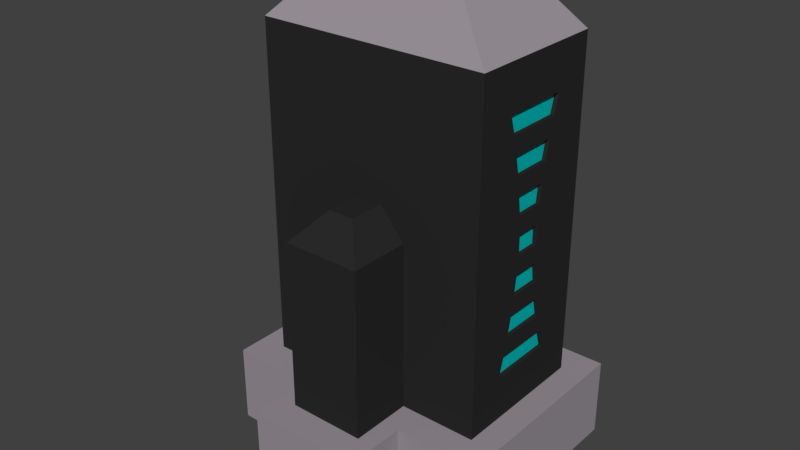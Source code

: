 # Source: PrintDrivePort.blend  (saved by Blender 2.79.0; exported with 4.5.12 LTS)
import bpy
from mathutils import Matrix  # noqa: F401  (used for matrix-valued properties, if any)

bpy.ops.wm.read_factory_settings(use_empty=True)
scene = bpy.context.scene
scene.name = 'Scene'

# ---- collections
col_collection_1 = bpy.data.collections.new('Collection 1'); scene.collection.children.link(col_collection_1)

# ---- materials (node trees are filled in below, after node groups)
mat_metal = bpy.data.materials.new('Metal')
mat_metal.alpha_threshold = 0.0
mat_metal.use_transparent_shadow = False
mat_metal.diffuse_color = (0.3264, 0.2929, 0.3243, 1.0)
mat_metal.roughness = 0.5
mat_rubber = bpy.data.materials.new('Rubber')
mat_rubber.alpha_threshold = 0.0
mat_rubber.use_transparent_shadow = False
mat_rubber.diffuse_color = (0.02365, 0.02365, 0.02365, 1.0)
mat_rubber.roughness = 0.5
mat_energy = bpy.data.materials.new('Energy')
mat_energy.alpha_threshold = 0.0
mat_energy.use_transparent_shadow = False
mat_energy.diffuse_color = (0.0, 0.4969, 0.4843, 1.0)
mat_energy.roughness = 0.5

# ---- material node trees

# ---- world
world_world = bpy.data.worlds.new('World'); scene.world = world_world
world_world.color = (0.05088, 0.05088, 0.05088)
world_world.use_sun_shadow = False
world_world.sun_shadow_jitter_overblur = 0.0
world_world.cycles.sampling_method = 'MANUAL'

# ---- meshes
me_cube = bpy.data.meshes.new('Cube')
me_cube.from_pydata([(0.139, -0.05306, -0.001147), (0.139, 0.05306, -0.001147), (-0.139, 0.05306, -0.001147), (-0.139, -0.05306, -0.001147), (-0.09931, -0.05306, -0.001147), (-0.05959, -0.05306, -0.001147), (-0.01986, -0.05306, -0.001147), (0.01986, -0.05306, -0.001147), (0.05959, -0.05306, -0.001147), (0.09931, -0.05306, -0.001147), (-0.09931, -0.03534, -0.001147), (0.01986, -0.03534, -0.001147), (0.05959, -0.03534, -0.001147), (0.09931, -0.03534, -0.001147), (0.09931, 0.05306, -0.001147), (0.05959, 0.05306, -0.001147), (0.01986, 0.05306, -0.001147), (-0.01986, 0.05306, -0.001147), (-0.05959, 0.05306, -0.001147), (-0.09931, 0.05306, -0.001147), (0.09931, 0.03316, -0.001147), (-0.05959, 0.03316, -0.001147), (-0.2194, -0.1374, -0.001147), (-0.2194, 0.1374, -0.001147), (0.2194, 0.1374, -0.001147), (0.2194, -0.1374, -0.001147), (0.139, -0.05306, -0.2742), (0.139, 0.05306, -0.2742), (-0.09931, 0.05306, -0.2742), (-0.139, 0.05306, -0.2742), (-0.139, -0.05306, -0.2742), (0.09931, -0.05306, -0.2742), (-0.09931, -0.05306, -0.2742), (-0.05959, -0.05306, -0.2742), (-0.01986, -0.05306, -0.2742), (0.01986, -0.05306, -0.2742), (0.05959, -0.05306, -0.2742), (0.09931, -0.03534, -0.2742), (0.09931, 0.05306, -0.2742), (0.05959, 0.05306, -0.2742), (0.01986, 0.05306, -0.2742), (-0.01986, 0.05306, -0.2742), (-0.05959, 0.05306, -0.2742), (-0.01986, 0.03316, -0.2742), (-0.4196, -0.271, -0.2055), (-0.4196, 0.2547, -0.2055), (0.4196, 0.2547, -0.2055), (0.4196, -0.271, -0.2055), (-0.4196, -0.271, -1.425), (-0.4196, 0.2547, -1.425), (0.4196, 0.2547, -1.425), (0.4196, -0.271, -1.425), (-0.5141, -0.3811, -1.425), (-0.5141, 0.3647, -1.425), (0.5141, 0.3647, -1.425), (0.5141, -0.3811, -1.425), (-0.5141, -0.3811, -1.711), (-0.5141, 0.3647, -1.711), (0.5141, 0.3647, -1.711), (0.5141, -0.3811, -1.711), (-0.04877, 0.2547, -0.3677), (0.04877, 0.2547, -0.3677), (-0.04877, 0.2547, -1.263), (0.04877, 0.2547, -1.263), (-0.1086, 0.2547, -1.194), (-0.1503, 0.2547, -1.125), (-0.1885, 0.2547, -1.056), (-0.2108, 0.2547, -0.9875), (-0.2287, 0.2547, -0.9187), (-0.2378, 0.2547, -0.8498), (-0.2378, 0.2547, -0.7809), (-0.2287, 0.2547, -0.7121), (-0.2108, 0.2547, -0.6432), (-0.1885, 0.2547, -0.5743), (-0.1503, 0.2547, -0.5055), (-0.1086, 0.2547, -0.4366), (0.1086, 0.2547, -0.4366), (0.1503, 0.2547, -0.5055), (0.1885, 0.2547, -0.5743), (0.2108, 0.2547, -0.6432), (0.2287, 0.2547, -0.7121), (0.2378, 0.2547, -0.7809), (0.2378, 0.2547, -0.8498), (0.2287, 0.2547, -0.9187), (0.2108, 0.2547, -0.9875), (0.1885, 0.2547, -1.056), (0.1503, 0.2547, -1.125), (0.1086, 0.2547, -1.194), (-0.1086, 0.2374, -0.4366), (-0.04877, 0.2374, -0.3677), (0.1086, 0.2374, -1.194), (0.04877, 0.2374, -1.263), (0.04877, 0.2374, -0.3677), (-0.04877, 0.2374, -1.263), (-0.1086, 0.2374, -1.194), (-0.1503, 0.2374, -1.125), (-0.1885, 0.2374, -1.056), (-0.2108, 0.2374, -0.9875), (-0.2287, 0.2374, -0.9187), (-0.2378, 0.2374, -0.8498), (-0.2378, 0.2374, -0.7809), (-0.2287, 0.2374, -0.7121), (-0.2108, 0.2374, -0.6432), (-0.1885, 0.2374, -0.5743), (-0.1503, 0.2374, -0.5055), (0.1086, 0.2374, -0.4366), (0.1503, 0.2374, -0.5055), (0.1885, 0.2374, -0.5743), (0.2108, 0.2374, -0.6432), (0.2287, 0.2374, -0.7121), (0.2378, 0.2374, -0.7809), (0.2378, 0.2374, -0.8498), (0.2287, 0.2374, -0.9187), (0.2108, 0.2374, -0.9875), (0.1885, 0.2374, -1.056), (0.1503, 0.2374, -1.125), (0.4196, -0.1325, -0.3667), (0.4196, 0.1161, -0.3667), (-0.4196, 0.1161, -0.3667), (-0.4196, -0.1325, -0.3667), (0.4196, -0.1325, -1.264), (0.4196, 0.1161, -1.264), (-0.4196, 0.1161, -1.264), (-0.4196, -0.1325, -1.264), (0.4196, -0.1112, -1.195), (0.4196, -0.09566, -1.126), (0.4196, -0.08047, -1.057), (0.4196, -0.07055, -0.9879), (0.4196, -0.06085, -0.9189), (0.4196, -0.05514, -0.8499), (0.4196, -0.05514, -0.7809), (0.4196, -0.06085, -0.7118), (0.4196, -0.07055, -0.6428), (0.4196, -0.08047, -0.5738), (0.4196, -0.09566, -0.5048), (0.4196, -0.1112, -0.4357), (0.4196, 0.09488, -0.4357), (0.4196, 0.07934, -0.5048), (0.4196, 0.06414, -0.5738), (0.4196, 0.05422, -0.6428), (0.4196, 0.04453, -0.7118), (0.4196, 0.03882, -0.7809), (0.4196, 0.03882, -0.8499), (0.4196, 0.04453, -0.9189), (0.4196, 0.05422, -0.9879), (0.4196, 0.06414, -1.057), (0.4196, 0.07934, -1.126), (0.4196, 0.09488, -1.195), (-0.4196, 0.09488, -1.195), (-0.4196, 0.07934, -1.126), (-0.4196, 0.06414, -1.057), (-0.4196, 0.05422, -0.9879), (-0.4196, 0.04453, -0.9189), (-0.4196, 0.03882, -0.8499), (-0.4196, 0.03882, -0.7809), (-0.4196, 0.04453, -0.7118), (-0.4196, 0.05422, -0.6428), (-0.4196, 0.06414, -0.5738), (-0.4196, 0.07934, -0.5048), (-0.4196, 0.09488, -0.4357), (-0.4196, -0.1112, -0.4357), (-0.4196, -0.09566, -0.5048), (-0.4196, -0.08047, -0.5738), (-0.4196, -0.07055, -0.6428), (-0.4196, -0.06085, -0.7118), (-0.4196, -0.05514, -0.7809), (-0.4196, -0.05514, -0.8499), (-0.4196, -0.06085, -0.9189), (-0.4196, -0.07055, -0.9879), (-0.4196, -0.08047, -1.057), (-0.4196, -0.09566, -1.126), (-0.4196, -0.1112, -1.195), (0.4051, -0.1325, -0.3667), (0.4051, 0.1161, -0.3667), (-0.4051, 0.1161, -0.3667), (-0.4051, -0.1325, -0.3667), (0.4051, -0.1325, -1.264), (0.4051, 0.1161, -1.264), (-0.4051, 0.1161, -1.264), (-0.4051, -0.1325, -1.264), (-0.4051, 0.09488, -0.4357), (-0.4051, -0.1112, -1.195), (0.4051, -0.1112, -0.4357), (0.4051, 0.09488, -1.195), (0.4051, -0.1112, -1.195), (0.4051, -0.09566, -1.126), (0.4051, -0.08047, -1.057), (0.4051, -0.07055, -0.9879), (0.4051, -0.06085, -0.9189), (0.4051, -0.05514, -0.8499), (0.4051, -0.05514, -0.7809), (0.4051, -0.06085, -0.7118), (0.4051, -0.07055, -0.6428), (0.4051, -0.08047, -0.5738), (0.4051, -0.09566, -0.5048), (0.4051, 0.09488, -0.4357), (0.4051, 0.07934, -0.5048), (0.4051, 0.06414, -0.5738), (0.4051, 0.05422, -0.6428), (0.4051, 0.04453, -0.7118), (0.4051, 0.03882, -0.7809), (0.4051, 0.03882, -0.8499), (0.4051, 0.04453, -0.9189), (0.4051, 0.05422, -0.9879), (0.4051, 0.06414, -1.057), (0.4051, 0.07934, -1.126), (-0.4051, 0.09488, -1.195), (-0.4051, 0.07934, -1.126), (-0.4051, 0.06414, -1.057), (-0.4051, 0.05422, -0.9879), (-0.4051, 0.04453, -0.9189), (-0.4051, 0.03882, -0.8499), (-0.4051, 0.03882, -0.7809), (-0.4051, 0.04453, -0.7118), (-0.4051, 0.05422, -0.6428), (-0.4051, 0.06414, -0.5738), (-0.4051, 0.07934, -0.5048), (-0.4051, -0.1112, -0.4357), (-0.4051, -0.09566, -0.5048), (-0.4051, -0.08047, -0.5738), (-0.4051, -0.07055, -0.6428), (-0.4051, -0.06085, -0.7118), (-0.4051, -0.05514, -0.7809), (-0.4051, -0.05514, -0.8499), (-0.4051, -0.06085, -0.9189), (-0.4051, -0.07055, -0.9879), (-0.4051, -0.08047, -1.057), (-0.4051, -0.09566, -1.126), (-0.1399, -0.271, -1.425), (0.1399, -0.271, -1.425), (-0.2079, -0.3811, -1.425), (0.2079, -0.3811, -1.425), (-0.2079, -0.3811, -1.711), (0.2079, -0.3811, -1.711), (-0.1399, -0.271, -0.8154), (0.1399, -0.271, -0.8154), (-0.1399, -0.4962, -1.425), (0.1399, -0.4962, -1.425), (-0.2079, -0.6062, -1.425), (0.2079, -0.6062, -1.425), (-0.2079, -0.6062, -1.711), (0.2079, -0.6062, -1.711), (-0.1399, -0.4962, -0.8154), (0.1399, -0.4962, -0.8154), (-0.04662, -0.271, -0.7106), (0.04662, -0.271, -0.7106), (-0.04662, -0.3985, -0.7106), (0.04662, -0.3985, -0.7106), (-0.05959, -0.03534, -0.001147), (0.05959, 0.03316, -0.001147), (0.01986, 0.03316, -0.001147), (-0.09931, 0.03316, -0.001147), (-0.09931, -0.03534, -0.2742), (-0.01986, -0.03534, -0.2742), (0.05959, -0.03534, -0.2742), (0.09931, 0.03316, -0.2742), (0.05959, 0.03316, -0.2742), (-0.01986, -0.03534, -0.001147), (-0.01986, 0.03316, -0.001147), (-0.05959, -0.03534, -0.2742), (0.01986, -0.03534, -0.2742), (0.01986, 0.03316, -0.2742), (-0.05959, 0.03316, -0.2742), (-0.09931, 0.03316, -0.2742), (0.06849, -0.03534, -0.009795), (0.09041, -0.03534, -0.009795), (0.09041, -0.03534, -0.2656), (0.09041, 0.03316, -0.2656), (0.06849, 0.03316, -0.2656), (0.06849, 0.03316, -0.009795), (-0.06849, 0.03316, -0.2656), (-0.09041, 0.03316, -0.2656), (-0.09041, -0.03534, -0.009795), (-0.06849, -0.03534, -0.009795), (-0.01096, -0.03534, -0.009795), (0.01096, -0.03534, -0.009795), (0.09041, 0.03316, -0.009795), (0.01096, 0.03316, -0.009795), (-0.01096, 0.03316, -0.009795), (-0.06849, 0.03316, -0.009795), (-0.09041, 0.03316, -0.009795), (-0.09041, -0.03534, -0.2656), (-0.06849, -0.03534, -0.2656), (-0.01096, -0.03534, -0.2656), (0.01096, -0.03534, -0.2656), (0.06849, -0.03534, -0.2656), (0.01096, 0.03316, -0.2656), (-0.01096, 0.03316, -0.2656)], [], [(19, 2, 29, 28), (5, 6, 34, 33), (15, 16, 40, 39), (9, 0, 26, 31), (3, 4, 32, 30), (7, 8, 36, 35), (1, 14, 38, 27), (2, 3, 30, 29), (17, 18, 42, 41), (26, 27, 38, 255, 256, 39, 40, 261, 43, 41, 42, 262, 263, 28, 29, 30, 32, 252, 259, 33, 34, 253, 260, 35, 36, 254, 37, 31), (0, 1, 27, 26), (22, 44, 47, 25), (24, 46, 45, 23), (23, 45, 44, 22), (25, 47, 46, 24), (229, 231, 55, 51), (50, 54, 53, 49), (49, 53, 52, 48), (51, 55, 54, 50), (53, 57, 56, 52), (55, 59, 58, 54), (231, 233, 59, 55), (54, 58, 57, 53), (52, 56, 232, 230), (233, 231, 239, 241), (48, 52, 230, 228), (231, 229, 237, 239), (238, 240, 241, 239), (236, 238, 239, 237), (228, 230, 238, 236), (230, 232, 240, 238), (13, 9, 31, 37), (248, 5, 33, 259), (8, 12, 254, 36), (11, 7, 35, 260), (6, 257, 253, 34), (258, 17, 41, 43), (18, 21, 262, 42), (14, 20, 255, 38), (16, 250, 261, 40), (249, 15, 39, 256), (5, 248, 10, 4), (9, 13, 12, 8), (7, 11, 257, 6), (19, 251, 21, 18), (17, 258, 250, 16), (15, 249, 20, 14), (2, 23, 22, 3), (251, 19, 28, 263), (4, 10, 252, 32), (0, 25, 24, 1), (19, 18, 17, 16, 15, 14, 1, 24, 23, 2), (5, 4, 3, 22, 25, 0, 9, 8, 7, 6), (50, 46, 117, 136, 137, 138, 139, 140, 141, 142, 143, 144, 145, 146, 147, 121), (51, 50, 121, 120), (50, 63, 87, 86, 85, 84, 83, 82, 81, 80, 79, 78, 77, 76, 61, 46), (62, 93, 91, 63), (46, 61, 60, 45), (45, 60, 75, 74, 73, 72, 71, 70, 69, 68, 67, 66, 65, 64, 62, 49), (49, 62, 63, 50), (76, 105, 92, 61), (64, 65, 86, 87), (65, 95, 115, 86), (66, 67, 84, 85), (61, 92, 89, 60), (68, 69, 82, 83), (87, 90, 94, 64), (70, 71, 80, 81), (63, 91, 90, 87), (72, 73, 78, 79), (74, 104, 103, 73), (74, 75, 76, 77), (85, 114, 96, 66), (64, 94, 93, 62), (67, 97, 113, 84), (78, 107, 106, 77), (83, 112, 98, 68), (66, 96, 95, 65), (69, 99, 111, 82), (80, 109, 108, 79), (81, 110, 100, 70), (68, 98, 97, 67), (71, 101, 109, 80), (82, 111, 110, 81), (79, 108, 102, 72), (60, 89, 88, 75), (70, 100, 99, 69), (73, 103, 107, 78), (84, 113, 112, 83), (77, 106, 104, 74), (72, 102, 101, 71), (75, 88, 105, 76), (86, 115, 114, 85), (163, 156, 214, 220), (117, 116, 172, 173), (48, 44, 119, 160, 161, 162, 163, 164, 165, 166, 167, 168, 169, 170, 171, 123), (44, 45, 118, 119), (46, 47, 116, 117), (47, 51, 120, 124, 125, 126, 127, 128, 129, 130, 131, 132, 133, 134, 135, 116), (45, 49, 122, 148, 149, 150, 151, 152, 153, 154, 155, 156, 157, 158, 159, 118), (49, 48, 123, 122), (134, 133, 193, 194), (135, 134, 137, 136), (148, 122, 178, 206), (133, 132, 139, 138), (157, 162, 219, 215), (131, 130, 141, 140), (147, 124, 184, 183), (129, 128, 143, 142), (161, 158, 216, 218), (127, 126, 145, 144), (132, 131, 191, 192), (125, 124, 147, 146), (125, 146, 205, 185), (159, 158, 161, 160), (159, 160, 217, 180), (157, 156, 163, 162), (145, 126, 186, 204), (155, 154, 165, 164), (130, 129, 189, 190), (153, 152, 167, 166), (127, 144, 203, 187), (151, 150, 169, 168), (170, 169, 226, 227), (149, 148, 171, 170), (119, 118, 174, 175), (155, 164, 221, 213), (150, 149, 207, 208), (136, 117, 173, 195), (120, 121, 177, 176), (165, 154, 212, 222), (122, 123, 179, 178), (153, 166, 223, 211), (152, 151, 209, 210), (138, 137, 196, 197), (118, 159, 180, 174), (167, 152, 210, 224), (123, 171, 181, 179), (151, 168, 225, 209), (154, 153, 211, 212), (140, 139, 198, 199), (116, 135, 182, 172), (169, 150, 208, 226), (121, 147, 183, 177), (149, 170, 227, 207), (156, 155, 213, 214), (142, 141, 200, 201), (171, 148, 206, 181), (158, 157, 215, 216), (144, 143, 202, 203), (160, 119, 175, 217), (146, 145, 204, 205), (162, 161, 218, 219), (135, 136, 195, 182), (137, 134, 194, 196), (164, 163, 220, 221), (133, 138, 197, 193), (124, 120, 176, 184), (139, 132, 192, 198), (166, 165, 222, 223), (131, 140, 199, 191), (126, 125, 185, 186), (141, 130, 190, 200), (168, 167, 224, 225), (129, 142, 201, 189), (128, 127, 187, 188), (143, 128, 188, 202), (229, 235, 243, 237), (242, 236, 237, 243), (234, 228, 236, 242), (235, 229, 51, 47, 44, 48, 228, 234, 244, 245), (245, 244, 246, 247), (235, 245, 247, 243), (243, 247, 246, 242), (242, 246, 244, 234), (263, 262, 270, 271), (21, 251, 280, 279), (252, 10, 272, 281), (37, 254, 285, 266), (249, 256, 268, 269), (250, 258, 278, 277), (248, 259, 282, 273), (10, 248, 273, 272), (262, 21, 279, 270), (257, 11, 275, 274), (251, 263, 271, 280), (13, 37, 266, 265), (253, 257, 274, 283), (11, 260, 284, 275), (254, 12, 264, 285), (259, 252, 281, 282), (261, 250, 277, 286), (12, 13, 265, 264), (20, 249, 269, 276), (43, 261, 286, 287), (255, 20, 276, 267), (256, 255, 267, 268), (260, 253, 283, 284), (258, 43, 287, 278), (88, 89, 92, 105), (93, 94, 90, 91), (95, 96, 114, 115), (97, 98, 112, 113), (99, 100, 110, 111), (101, 102, 108, 109), (103, 104, 106, 107), (206, 178, 179, 181), (184, 176, 177, 183), (172, 182, 195, 173), (194, 193, 197, 196), (192, 191, 199, 198), (190, 189, 201, 200), (188, 187, 203, 202), (186, 185, 205, 204), (174, 180, 217, 175), (216, 215, 219, 218), (214, 213, 221, 220), (212, 211, 223, 222), (210, 209, 225, 224), (208, 207, 227, 226), (273, 282, 281, 272), (269, 268, 267, 276), (280, 271, 270, 279), (275, 284, 283, 274), (265, 266, 285, 264), (278, 287, 286, 277)])
me_cube.polygons.foreach_set('material_index', [0, 0, 0, 0, 0, 0, 0, 0, 0, 0, 0, 0, 0, 0, 0, 0, 0, 0, 0, 0, 0, 0, 0, 0, 0, 0, 0, 0, 0, 0, 0, 1, 1, 1, 1, 1, 1, 1, 1, 1, 1, 1, 1, 1, 1, 1, 1, 1, 1, 1, 1, 1, 1, 1, 1, 1, 1, 1, 1, 1, 1, 1, 1, 1, 1, 1, 1, 1, 1, 1, 1, 1, 1, 1, 1, 1, 1, 1, 1, 1, 1, 1, 1, 1, 1, 1, 1, 1, 1, 1, 1, 1, 1, 1, 1, 1, 1, 1, 1, 1, 1, 1, 1, 1, 1, 1, 1, 1, 1, 1, 1, 1, 1, 1, 1, 1, 1, 1, 1, 1, 1, 1, 1, 1, 1, 1, 1, 1, 1, 1, 1, 1, 1, 1, 1, 1, 1, 1, 1, 1, 1, 1, 1, 1, 1, 1, 1, 1, 1, 1, 1, 1, 1, 1, 1, 1, 1, 1, 1, 1, 1, 1, 1, 1, 1, 1, 1, 1, 1, 1, 1, 1, 1, 1, 1, 1, 1, 1, 1, 1, 1, 1, 1, 1, 1, 1, 1, 1, 1, 1, 1, 1, 1, 1, 1, 1, 1, 1, 1, 2, 2, 2, 2, 2, 2, 2, 2, 2, 2, 2, 2, 2, 2, 2, 2, 2, 2, 2, 2, 2, 2, 2, 2, 2, 2, 2])
me_cube.materials.append(mat_metal)
me_cube.materials.append(mat_rubber)
me_cube.materials.append(mat_energy)
me_cube.use_remesh_preserve_volume = False
me_cube.use_remesh_preserve_attributes = False
me_cube.use_mirror_x = True
me_cube.update()

# ---- objects
ob_body = bpy.data.objects.new('Body', me_cube)

# ---- transforms, parenting, visibility, modifiers, constraints
ob_body.location = (0.0, 0.0, 0.0)
ob_body.lineart.crease_threshold = 0.0
ob_body.use_mesh_mirror_x = True

# ---- collection membership
col_collection_1.objects.link(ob_body)

# ---- scene / render settings (as saved in the file)
scene.frame_start = 1; scene.frame_end = 250; scene.frame_set(20)
scene.render.engine = 'BLENDER_EEVEE_NEXT'
scene.render.resolution_percentage = 50
scene.render.dither_intensity = 0.0
scene.cycles.use_denoising = False
scene.cycles.samples = 128
scene.cycles.sampling_pattern = 'TABULATED_SOBOL'
scene.cycles.use_adaptive_sampling = False
scene.cycles.use_light_tree = False
scene.cycles.blur_glossy = 0.0
scene.cycles.sample_clamp_indirect = 0.0
scene.view_settings.view_transform = 'Standard'
bpy.context.view_layer.update()

# ---- added for rendering (the .blend has no active camera and no usable light): camera, sun
cam_auto = bpy.data.cameras.new('AutoCamera')
cam_auto.lens = 50.0
cam_auto.sensor_width = 36.0
cam_auto.clip_end = 1000.0
ob_auto_camera = bpy.data.objects.new('AutoCamera', cam_auto)
scene.collection.objects.link(ob_auto_camera)
ob_auto_camera.location = (2.05299, -2.58434, 0.786303)
ob_auto_camera.rotation_euler = (1.09748, -7.21219e-08, 0.694738)
scene.camera = ob_auto_camera
light_auto_sun = bpy.data.lights.new('AutoSun', 'SUN')
light_auto_sun.energy = 3.0
light_auto_sun.angle = 0.0523599
ob_auto_sun = bpy.data.objects.new('AutoSun', light_auto_sun)
scene.collection.objects.link(ob_auto_sun)
ob_auto_sun.rotation_euler = (0.872665, 0.174533, 0.523599)
bpy.context.view_layer.update()
